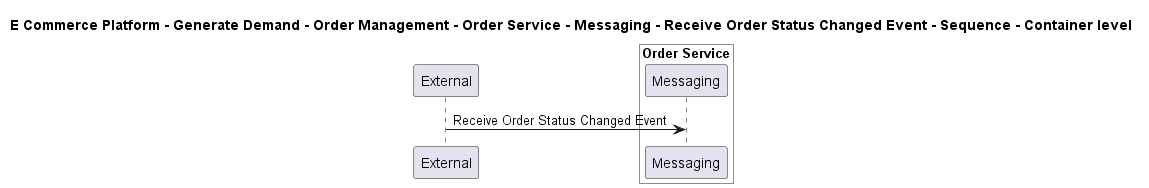

The diagram above was rendered by PlantUML. Its source (embedded in the PNG):
@startuml

title E Commerce Platform - Generate Demand - Order Management - Order Service - Messaging - Receive Order Status Changed Event - Sequence - Container level

participant "External" as C4InterFlow.SoftwareSystems.ExternalSystem

box "Order Service" #White
    participant "Messaging" as ECommercePlatform.GenerateDemand.OrderManagement.SoftwareSystems.OrderService.Containers.Messaging
end box


C4InterFlow.SoftwareSystems.ExternalSystem -> ECommercePlatform.GenerateDemand.OrderManagement.SoftwareSystems.OrderService.Containers.Messaging : Receive Order Status Changed Event


@enduml